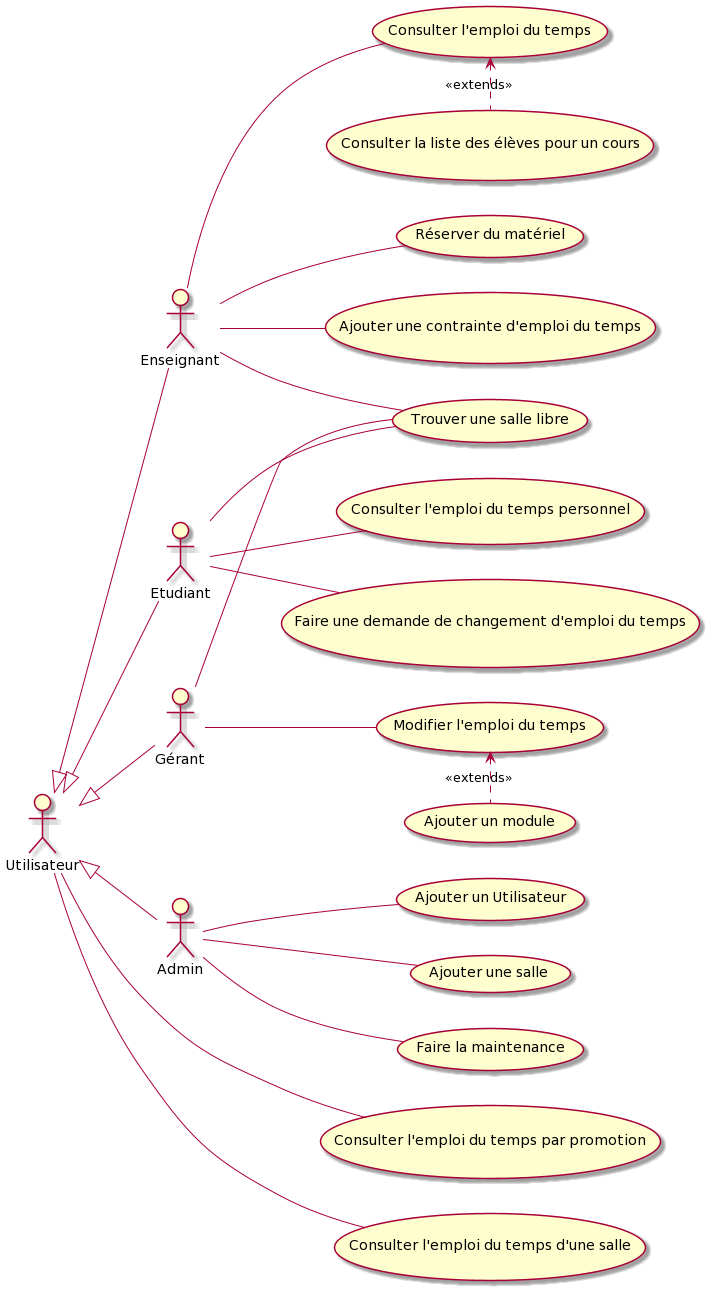

The diagram above was rendered by PlantUML. Its source (embedded in the PNG):
@startuml
Enseignant -up-|> Utilisateur
Etudiant -up-|> Utilisateur
Admin -up-|> Utilisateur
Gérant -up-|> Utilisateur

left to right direction

Admin -- (Faire la maintenance)
Gérant -- (Modifier l'emploi du temps)
(Ajouter un module) .left.> (Modifier l'emploi du temps) : <<extends>>
Etudiant -- (Consulter l'emploi du temps personnel)
Enseignant -- (Consulter l'emploi du temps)
Utilisateur --- (Consulter l'emploi du temps par promotion)
Utilisateur --- (Consulter l'emploi du temps d'une salle)
Enseignant -- (Réserver du matériel)
Etudiant -- (Faire une demande de changement d'emploi du temps)
Admin -- (Ajouter un Utilisateur)
Enseignant -- (Ajouter une contrainte d'emploi du temps)
(Consulter la liste des élèves pour un cours) .left.> (Consulter l'emploi du temps) : <<extends>>
Etudiant -- (Trouver une salle libre)
Enseignant -- (Trouver une salle libre)
Gérant -- (Trouver une salle libre)
Admin -- (Ajouter une salle)
@enduml